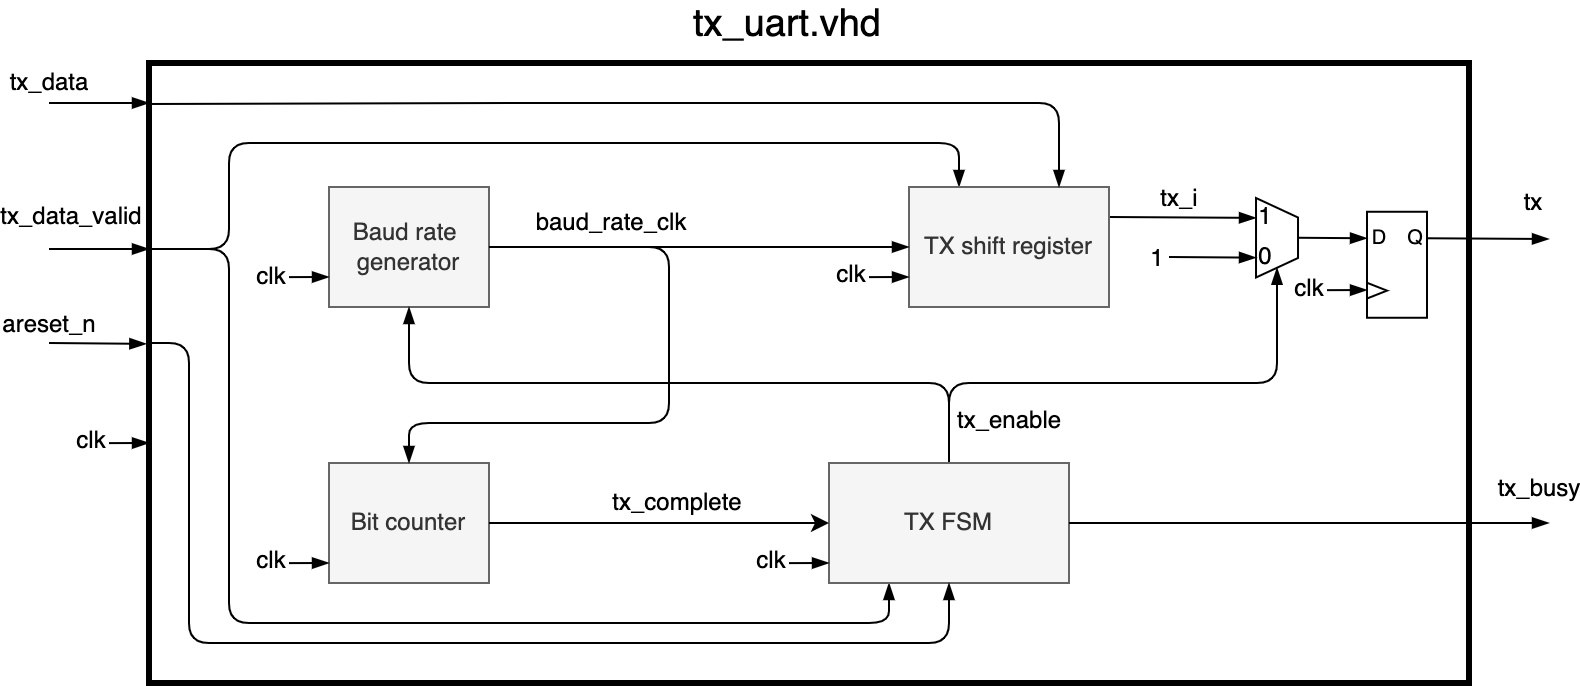

The diagram above was exported from draw.io. Its source (the exported page's mxGraphModel, read from the mxfile embedded in the PNG):
<mxGraphModel dx="1198" dy="702" grid="1" gridSize="10" guides="1" tooltips="1" connect="1" arrows="1" fold="1" page="1" pageScale="1" pageWidth="827" pageHeight="1169" math="0" shadow="0">
  <root>
    <mxCell id="0" />
    <mxCell id="1" parent="0" />
    <mxCell id="11" value="" style="rounded=0;whiteSpace=wrap;html=1;gradientColor=none;fillColor=none;strokeWidth=3;" vertex="1" parent="1">
      <mxGeometry x="100" y="150" width="660" height="310" as="geometry" />
    </mxCell>
    <mxCell id="17" style="edgeStyle=none;html=1;entryX=0.25;entryY=0;entryDx=0;entryDy=0;endArrow=blockThin;endFill=1;" edge="1" parent="1" target="5">
      <mxGeometry relative="1" as="geometry">
        <mxPoint x="100" y="243" as="sourcePoint" />
        <Array as="points">
          <mxPoint x="140" y="243" />
          <mxPoint x="140" y="220" />
          <mxPoint x="140" y="190" />
          <mxPoint x="300" y="190" />
          <mxPoint x="505" y="190" />
        </Array>
      </mxGeometry>
    </mxCell>
    <mxCell id="18" style="edgeStyle=none;html=1;entryX=0.25;entryY=1;entryDx=0;entryDy=0;endArrow=blockThin;endFill=1;" edge="1" parent="1" target="6">
      <mxGeometry relative="1" as="geometry">
        <mxPoint x="100" y="243" as="sourcePoint" />
        <Array as="points">
          <mxPoint x="140" y="243" />
          <mxPoint x="140" y="340" />
          <mxPoint x="140" y="430" />
          <mxPoint x="320" y="430" />
          <mxPoint x="470" y="430" />
        </Array>
      </mxGeometry>
    </mxCell>
    <mxCell id="19" value="&lt;font style=&quot;font-size: 12px&quot;&gt;tx&lt;/font&gt;" style="edgeStyle=none;html=1;exitX=1;exitY=0.25;exitDx=0;exitDy=0;endArrow=blockThin;endFill=1;" edge="1" parent="1" source="84">
      <mxGeometry x="0.7317" y="18" relative="1" as="geometry">
        <mxPoint x="800" y="238" as="targetPoint" />
        <mxPoint x="740" y="238" as="sourcePoint" />
        <mxPoint as="offset" />
      </mxGeometry>
    </mxCell>
    <mxCell id="3" value="Baud rate &lt;br&gt;generator" style="rounded=0;whiteSpace=wrap;html=1;fillColor=#f5f5f5;fontColor=#333333;strokeColor=#666666;" vertex="1" parent="1">
      <mxGeometry x="190" y="212" width="80" height="60" as="geometry" />
    </mxCell>
    <mxCell id="4" value="Bit counter" style="rounded=0;whiteSpace=wrap;html=1;fillColor=#f5f5f5;fontColor=#333333;strokeColor=#666666;" vertex="1" parent="1">
      <mxGeometry x="190" y="350" width="80" height="60" as="geometry" />
    </mxCell>
    <mxCell id="26" style="edgeStyle=none;html=1;exitX=1;exitY=0.25;exitDx=0;exitDy=0;entryX=0.25;entryY=1;entryDx=0;entryDy=0;endArrow=blockThin;endFill=1;strokeWidth=1;strokeColor=default;" edge="1" parent="1" source="5" target="7">
      <mxGeometry relative="1" as="geometry">
        <mxPoint x="550" y="220" as="sourcePoint" />
        <Array as="points" />
      </mxGeometry>
    </mxCell>
    <mxCell id="39" value="&lt;font style=&quot;font-size: 12px&quot;&gt;tx_i&lt;/font&gt;" style="edgeLabel;html=1;align=center;verticalAlign=middle;resizable=0;points=[];" vertex="1" connectable="0" parent="26">
      <mxGeometry x="-0.0633" relative="1" as="geometry">
        <mxPoint y="-10" as="offset" />
      </mxGeometry>
    </mxCell>
    <mxCell id="5" value="TX shift register" style="rounded=0;whiteSpace=wrap;html=1;fillColor=#f5f5f5;fontColor=#333333;strokeColor=#666666;" vertex="1" parent="1">
      <mxGeometry x="480" y="212" width="100" height="60" as="geometry" />
    </mxCell>
    <mxCell id="8" style="edgeStyle=none;html=1;exitX=0.5;exitY=0;exitDx=0;exitDy=0;entryX=1;entryY=0.5;entryDx=0;entryDy=0;endArrow=blockThin;endFill=1;" edge="1" parent="1" source="6" target="7">
      <mxGeometry relative="1" as="geometry">
        <Array as="points">
          <mxPoint x="500" y="310" />
          <mxPoint x="580" y="310" />
          <mxPoint x="664" y="310" />
        </Array>
      </mxGeometry>
    </mxCell>
    <mxCell id="9" value="&lt;font style=&quot;font-size: 12px&quot;&gt;tx_enable&lt;/font&gt;" style="edgeLabel;html=1;align=center;verticalAlign=middle;resizable=0;points=[];" vertex="1" connectable="0" parent="8">
      <mxGeometry x="0.3674" y="-1" relative="1" as="geometry">
        <mxPoint x="-110" y="18" as="offset" />
      </mxGeometry>
    </mxCell>
    <mxCell id="10" style="edgeStyle=none;html=1;exitX=0.5;exitY=0;exitDx=0;exitDy=0;entryX=0.5;entryY=1;entryDx=0;entryDy=0;endArrow=blockThin;endFill=1;" edge="1" parent="1" source="6" target="3">
      <mxGeometry relative="1" as="geometry">
        <Array as="points">
          <mxPoint x="500" y="310" />
          <mxPoint x="380" y="310" />
          <mxPoint x="230" y="310" />
        </Array>
      </mxGeometry>
    </mxCell>
    <mxCell id="6" value="TX FSM" style="rounded=0;whiteSpace=wrap;html=1;fillColor=#f5f5f5;fontColor=#333333;strokeColor=#666666;" vertex="1" parent="1">
      <mxGeometry x="440" y="350" width="120" height="60" as="geometry" />
    </mxCell>
    <mxCell id="85" style="edgeStyle=none;rounded=1;html=1;exitX=0.5;exitY=0;exitDx=0;exitDy=0;entryX=0;entryY=0.25;entryDx=0;entryDy=0;fontSize=12;endArrow=blockThin;endFill=1;strokeColor=default;strokeWidth=1;" edge="1" parent="1" source="7" target="84">
      <mxGeometry relative="1" as="geometry" />
    </mxCell>
    <mxCell id="7" value="" style="shape=trapezoid;perimeter=trapezoidPerimeter;whiteSpace=wrap;html=1;fixedSize=1;rotation=90;size=9.75;" vertex="1" parent="1">
      <mxGeometry x="644.13" y="226.88" width="39.75" height="21" as="geometry" />
    </mxCell>
    <mxCell id="13" style="edgeStyle=none;html=1;endArrow=blockThin;endFill=1;" edge="1" parent="1">
      <mxGeometry relative="1" as="geometry">
        <mxPoint x="100" y="243" as="targetPoint" />
        <mxPoint x="50" y="243" as="sourcePoint" />
        <Array as="points">
          <mxPoint x="90" y="243" />
        </Array>
      </mxGeometry>
    </mxCell>
    <mxCell id="14" value="&lt;font style=&quot;font-size: 12px&quot;&gt;tx_data_valid&lt;/font&gt;" style="edgeLabel;html=1;align=center;verticalAlign=middle;resizable=0;points=[];" vertex="1" connectable="0" parent="13">
      <mxGeometry x="-0.4583" relative="1" as="geometry">
        <mxPoint x="-3" y="-16" as="offset" />
      </mxGeometry>
    </mxCell>
    <mxCell id="31" value="" style="endArrow=blockThin;html=1;strokeColor=default;strokeWidth=1;entryX=0.75;entryY=1;entryDx=0;entryDy=0;endFill=1;" edge="1" parent="1" target="7">
      <mxGeometry width="50" height="50" relative="1" as="geometry">
        <mxPoint x="610" y="247" as="sourcePoint" />
        <mxPoint x="644.13" y="247.88" as="targetPoint" />
        <Array as="points" />
      </mxGeometry>
    </mxCell>
    <mxCell id="32" value="&lt;font style=&quot;font-size: 12px&quot;&gt;1&lt;/font&gt;" style="edgeLabel;html=1;align=center;verticalAlign=middle;resizable=0;points=[];" vertex="1" connectable="0" parent="31">
      <mxGeometry x="-0.3856" y="1" relative="1" as="geometry">
        <mxPoint x="-19" y="1" as="offset" />
      </mxGeometry>
    </mxCell>
    <mxCell id="33" value="1" style="text;html=1;resizable=0;autosize=1;align=center;verticalAlign=middle;points=[];fillColor=none;strokeColor=none;rounded=0;" vertex="1" parent="1">
      <mxGeometry x="648" y="217" width="20" height="20" as="geometry" />
    </mxCell>
    <mxCell id="35" value="0" style="text;html=1;resizable=0;autosize=1;align=center;verticalAlign=middle;points=[];fillColor=none;strokeColor=none;rounded=0;" vertex="1" parent="1">
      <mxGeometry x="648" y="237" width="20" height="20" as="geometry" />
    </mxCell>
    <mxCell id="37" value="" style="endArrow=classic;html=1;rounded=0;strokeColor=default;strokeWidth=1;entryX=0;entryY=0.5;entryDx=0;entryDy=0;exitX=1;exitY=0.5;exitDx=0;exitDy=0;" edge="1" parent="1" source="4" target="6">
      <mxGeometry width="50" height="50" relative="1" as="geometry">
        <mxPoint x="560" y="260" as="sourcePoint" />
        <mxPoint x="610" y="210" as="targetPoint" />
      </mxGeometry>
    </mxCell>
    <mxCell id="38" value="&lt;font style=&quot;font-size: 12px&quot;&gt;tx_complete&lt;/font&gt;" style="edgeLabel;html=1;align=center;verticalAlign=middle;resizable=0;points=[];" vertex="1" connectable="0" parent="37">
      <mxGeometry x="0.32" y="1" relative="1" as="geometry">
        <mxPoint x="-19" y="-9" as="offset" />
      </mxGeometry>
    </mxCell>
    <mxCell id="40" value="" style="endArrow=blockThin;html=1;rounded=1;strokeColor=default;strokeWidth=1;entryX=0.75;entryY=0;entryDx=0;entryDy=0;exitX=-0.002;exitY=0.066;exitDx=0;exitDy=0;exitPerimeter=0;endFill=1;" edge="1" parent="1" source="11" target="5">
      <mxGeometry x="-1" y="10" width="50" height="50" relative="1" as="geometry">
        <mxPoint x="50" y="170" as="sourcePoint" />
        <mxPoint x="330" y="200" as="targetPoint" />
        <Array as="points">
          <mxPoint x="290" y="170" />
          <mxPoint x="555" y="170" />
        </Array>
        <mxPoint as="offset" />
      </mxGeometry>
    </mxCell>
    <mxCell id="41" value="&lt;font style=&quot;font-size: 19px&quot;&gt;tx_uart.vhd&lt;/font&gt;" style="text;html=1;resizable=0;autosize=1;align=center;verticalAlign=middle;points=[];fillColor=none;strokeColor=none;rounded=0;" vertex="1" parent="1">
      <mxGeometry x="364" y="120" width="110" height="20" as="geometry" />
    </mxCell>
    <mxCell id="42" value="" style="endArrow=blockThin;html=1;rounded=1;fontSize=19;strokeColor=default;strokeWidth=1;exitX=1;exitY=0.5;exitDx=0;exitDy=0;endFill=1;" edge="1" parent="1" source="6">
      <mxGeometry width="50" height="50" relative="1" as="geometry">
        <mxPoint x="350" y="350" as="sourcePoint" />
        <mxPoint x="800" y="380" as="targetPoint" />
      </mxGeometry>
    </mxCell>
    <mxCell id="43" value="&lt;font style=&quot;font-size: 12px&quot;&gt;tx_busy&lt;/font&gt;" style="edgeLabel;html=1;align=center;verticalAlign=middle;resizable=0;points=[];fontSize=19;" vertex="1" connectable="0" parent="42">
      <mxGeometry x="0.7623" y="-2" relative="1" as="geometry">
        <mxPoint x="23" y="-22" as="offset" />
      </mxGeometry>
    </mxCell>
    <mxCell id="44" style="edgeStyle=none;html=1;entryX=0.5;entryY=1;entryDx=0;entryDy=0;endArrow=blockThin;endFill=1;" edge="1" parent="1" target="6">
      <mxGeometry relative="1" as="geometry">
        <mxPoint x="100" y="290" as="sourcePoint" />
        <mxPoint x="510" y="420" as="targetPoint" />
        <Array as="points">
          <mxPoint x="120" y="290" />
          <mxPoint x="120" y="350" />
          <mxPoint x="120" y="440" />
          <mxPoint x="330" y="440" />
          <mxPoint x="500" y="440" />
        </Array>
      </mxGeometry>
    </mxCell>
    <mxCell id="49" value="" style="endArrow=blockThin;html=1;rounded=1;fontSize=12;strokeColor=default;strokeWidth=1;entryX=-0.002;entryY=0.453;entryDx=0;entryDy=0;entryPerimeter=0;endFill=1;" edge="1" parent="1" target="11">
      <mxGeometry width="50" height="50" relative="1" as="geometry">
        <mxPoint x="50" y="290" as="sourcePoint" />
        <mxPoint x="400" y="300" as="targetPoint" />
      </mxGeometry>
    </mxCell>
    <mxCell id="50" value="areset_n" style="edgeLabel;html=1;align=center;verticalAlign=middle;resizable=0;points=[];fontSize=12;" vertex="1" connectable="0" parent="49">
      <mxGeometry x="-0.5604" y="3" relative="1" as="geometry">
        <mxPoint x="-11" y="-7" as="offset" />
      </mxGeometry>
    </mxCell>
    <mxCell id="51" value="" style="endArrow=blockThin;html=1;rounded=1;fontSize=12;strokeColor=default;strokeWidth=1;endFill=1;" edge="1" parent="1">
      <mxGeometry width="50" height="50" relative="1" as="geometry">
        <mxPoint x="50" y="170" as="sourcePoint" />
        <mxPoint x="100" y="170" as="targetPoint" />
      </mxGeometry>
    </mxCell>
    <mxCell id="52" value="tx_data" style="edgeLabel;html=1;align=center;verticalAlign=middle;resizable=0;points=[];fontSize=12;" vertex="1" connectable="0" parent="51">
      <mxGeometry x="-0.4033" y="3" relative="1" as="geometry">
        <mxPoint x="-15" y="-7" as="offset" />
      </mxGeometry>
    </mxCell>
    <mxCell id="59" style="edgeStyle=none;rounded=1;html=1;exitX=1;exitY=0.5;exitDx=0;exitDy=0;fontSize=12;endArrow=blockThin;endFill=1;strokeColor=default;strokeWidth=1;" edge="1" parent="1" source="3">
      <mxGeometry relative="1" as="geometry">
        <mxPoint x="407" y="237.37999999999988" as="sourcePoint" />
        <mxPoint x="480" y="242" as="targetPoint" />
        <Array as="points" />
      </mxGeometry>
    </mxCell>
    <mxCell id="67" style="edgeStyle=none;rounded=1;html=1;entryX=0.5;entryY=0;entryDx=0;entryDy=0;fontSize=10;endArrow=blockThin;endFill=1;strokeColor=default;strokeWidth=1;exitX=1;exitY=0.5;exitDx=0;exitDy=0;" edge="1" parent="1" source="3" target="4">
      <mxGeometry relative="1" as="geometry">
        <mxPoint x="410" y="240" as="sourcePoint" />
        <Array as="points">
          <mxPoint x="360" y="242" />
          <mxPoint x="360" y="280" />
          <mxPoint x="360" y="330" />
          <mxPoint x="230" y="330" />
        </Array>
      </mxGeometry>
    </mxCell>
    <mxCell id="69" value="&lt;font style=&quot;font-size: 12px&quot;&gt;baud_rate_clk&lt;/font&gt;" style="edgeLabel;html=1;align=center;verticalAlign=middle;resizable=0;points=[];fontSize=10;" vertex="1" connectable="0" parent="67">
      <mxGeometry x="-0.6666" y="1" relative="1" as="geometry">
        <mxPoint x="6" y="-11" as="offset" />
      </mxGeometry>
    </mxCell>
    <mxCell id="73" value="" style="endArrow=blockThin;html=1;rounded=1;fontSize=10;strokeColor=default;strokeWidth=1;entryX=0;entryY=0.5;entryDx=0;entryDy=0;endFill=1;" edge="1" parent="1">
      <mxGeometry width="50" height="50" relative="1" as="geometry">
        <mxPoint x="170" y="257.06" as="sourcePoint" />
        <mxPoint x="190" y="256.99999999999994" as="targetPoint" />
      </mxGeometry>
    </mxCell>
    <mxCell id="74" value="&lt;font style=&quot;font-size: 12px&quot;&gt;clk&lt;/font&gt;" style="edgeLabel;html=1;align=center;verticalAlign=middle;resizable=0;points=[];fontSize=10;" vertex="1" connectable="0" parent="73">
      <mxGeometry x="-0.5695" y="1" relative="1" as="geometry">
        <mxPoint x="-14" y="1" as="offset" />
      </mxGeometry>
    </mxCell>
    <mxCell id="75" value="" style="endArrow=blockThin;html=1;rounded=1;fontSize=10;strokeColor=default;strokeWidth=1;entryX=0;entryY=0.5;entryDx=0;entryDy=0;endFill=1;" edge="1" parent="1">
      <mxGeometry width="50" height="50" relative="1" as="geometry">
        <mxPoint x="170" y="400.05999999999983" as="sourcePoint" />
        <mxPoint x="190" y="400.0000000000001" as="targetPoint" />
      </mxGeometry>
    </mxCell>
    <mxCell id="76" value="&lt;font style=&quot;font-size: 12px&quot;&gt;clk&lt;/font&gt;" style="edgeLabel;html=1;align=center;verticalAlign=middle;resizable=0;points=[];fontSize=10;" vertex="1" connectable="0" parent="75">
      <mxGeometry x="-0.5695" y="1" relative="1" as="geometry">
        <mxPoint x="-14" as="offset" />
      </mxGeometry>
    </mxCell>
    <mxCell id="77" value="" style="endArrow=blockThin;html=1;rounded=1;fontSize=10;strokeColor=default;strokeWidth=1;entryX=0;entryY=0.5;entryDx=0;entryDy=0;endFill=1;" edge="1" parent="1">
      <mxGeometry width="50" height="50" relative="1" as="geometry">
        <mxPoint x="420" y="400.05999999999983" as="sourcePoint" />
        <mxPoint x="440" y="400.0000000000001" as="targetPoint" />
      </mxGeometry>
    </mxCell>
    <mxCell id="78" value="&lt;font style=&quot;font-size: 12px&quot;&gt;clk&lt;/font&gt;" style="edgeLabel;html=1;align=center;verticalAlign=middle;resizable=0;points=[];fontSize=10;" vertex="1" connectable="0" parent="77">
      <mxGeometry x="-0.5695" y="1" relative="1" as="geometry">
        <mxPoint x="-14" as="offset" />
      </mxGeometry>
    </mxCell>
    <mxCell id="79" value="" style="endArrow=blockThin;html=1;rounded=1;fontSize=10;strokeColor=default;strokeWidth=1;entryX=0;entryY=0.5;entryDx=0;entryDy=0;endFill=1;" edge="1" parent="1">
      <mxGeometry width="50" height="50" relative="1" as="geometry">
        <mxPoint x="460" y="257.05999999999983" as="sourcePoint" />
        <mxPoint x="480" y="257.0000000000001" as="targetPoint" />
      </mxGeometry>
    </mxCell>
    <mxCell id="80" value="&lt;font style=&quot;font-size: 12px&quot;&gt;clk&lt;/font&gt;" style="edgeLabel;html=1;align=center;verticalAlign=middle;resizable=0;points=[];fontSize=10;" vertex="1" connectable="0" parent="79">
      <mxGeometry x="-0.5695" y="1" relative="1" as="geometry">
        <mxPoint x="-14" as="offset" />
      </mxGeometry>
    </mxCell>
    <mxCell id="81" value="" style="endArrow=blockThin;html=1;rounded=1;fontSize=10;strokeColor=default;strokeWidth=1;entryX=0;entryY=0.5;entryDx=0;entryDy=0;endFill=1;" edge="1" parent="1">
      <mxGeometry width="50" height="50" relative="1" as="geometry">
        <mxPoint x="80.00000000000011" y="340.05999999999983" as="sourcePoint" />
        <mxPoint x="100.00000000000011" y="340.0000000000001" as="targetPoint" />
      </mxGeometry>
    </mxCell>
    <mxCell id="82" value="&lt;font style=&quot;font-size: 12px&quot;&gt;clk&lt;/font&gt;" style="edgeLabel;html=1;align=center;verticalAlign=middle;resizable=0;points=[];fontSize=10;" vertex="1" connectable="0" parent="81">
      <mxGeometry x="-0.5695" y="1" relative="1" as="geometry">
        <mxPoint x="-14" as="offset" />
      </mxGeometry>
    </mxCell>
    <mxCell id="84" value="" style="rounded=0;whiteSpace=wrap;html=1;fontSize=12;strokeWidth=1;fillColor=none;gradientColor=none;" vertex="1" parent="1">
      <mxGeometry x="709" y="224.38" width="30" height="53" as="geometry" />
    </mxCell>
    <mxCell id="86" value="&lt;font style=&quot;font-size: 10px&quot;&gt;Q&lt;/font&gt;" style="text;html=1;resizable=0;autosize=1;align=center;verticalAlign=middle;points=[];fillColor=none;strokeColor=none;rounded=0;fontSize=12;" vertex="1" parent="1">
      <mxGeometry x="723" y="226.88" width="20" height="20" as="geometry" />
    </mxCell>
    <mxCell id="87" value="&lt;font style=&quot;font-size: 10px&quot;&gt;D&lt;/font&gt;" style="text;html=1;resizable=0;autosize=1;align=center;verticalAlign=middle;points=[];fillColor=none;strokeColor=none;rounded=0;fontSize=12;" vertex="1" parent="1">
      <mxGeometry x="705" y="226.88" width="20" height="20" as="geometry" />
    </mxCell>
    <mxCell id="88" value="" style="triangle;whiteSpace=wrap;html=1;fontSize=10;strokeWidth=1;fillColor=none;gradientColor=none;" vertex="1" parent="1">
      <mxGeometry x="709" y="259.88" width="10" height="7.88" as="geometry" />
    </mxCell>
    <mxCell id="89" value="" style="endArrow=blockThin;html=1;rounded=1;fontSize=10;strokeColor=default;strokeWidth=1;entryX=0;entryY=0.5;entryDx=0;entryDy=0;endFill=1;" edge="1" parent="1">
      <mxGeometry x="0.1" width="50" height="50" relative="1" as="geometry">
        <mxPoint x="689" y="263.58" as="sourcePoint" />
        <mxPoint x="709" y="263.5199999999999" as="targetPoint" />
        <mxPoint as="offset" />
      </mxGeometry>
    </mxCell>
    <mxCell id="90" value="&lt;font style=&quot;font-size: 12px&quot;&gt;clk&lt;/font&gt;" style="edgeLabel;html=1;align=center;verticalAlign=middle;resizable=0;points=[];fontSize=10;" vertex="1" connectable="0" parent="89">
      <mxGeometry x="-0.5695" y="1" relative="1" as="geometry">
        <mxPoint x="-14" as="offset" />
      </mxGeometry>
    </mxCell>
  </root>
</mxGraphModel>